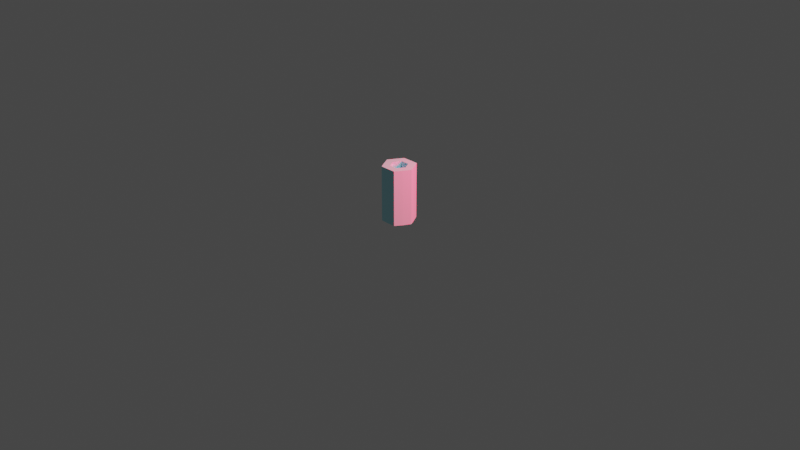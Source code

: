 # Source: Baza_Fulg_-8C.blend  (saved by Blender 3.4.6; exported with 4.5.12 LTS)
import bpy
from mathutils import Matrix  # noqa: F401  (used for matrix-valued properties, if any)

bpy.ops.wm.read_factory_settings(use_empty=True)
scene = bpy.context.scene
scene.name = 'Scene'

# ---- collections
col_collection = bpy.data.collections.new('Collection'); scene.collection.children.link(col_collection)

# ---- materials (node trees are filled in below, after node groups)
mat_material_001 = bpy.data.materials.new('Material.001')
mat_material_001.use_transparent_shadow = False

# ---- material node trees
mat_material_001.use_nodes = True; mat_material_001.node_tree.nodes.clear()
_N = mat_material_001.node_tree.nodes; _L = mat_material_001.node_tree.links
n0 = _N.new('ShaderNodeBsdfPrincipled'); n0.name = 'Principled BSDF'; n0.location = (10, 300)
n0.distribution = 'GGX'
n0.subsurface_method = 'RANDOM_WALK_SKIN'
n0.inputs[0].default_value = (0.4353, 0.8951, 1.0, 1.0)
n0.inputs[2].default_value = 0.1682
n0.inputs[3].default_value = 1.45
n0.inputs[11].default_value = 1.578
n0.inputs[13].default_value = 0.5545
n0.inputs[19].default_value = 0.05795
n0.inputs[20].default_value = 0.0
n0.inputs[24].default_value = 0.2
n0.inputs[27].default_value = (0.0, 0.0, 0.0, 1.0)
n0.inputs[28].default_value = 1.0
n1 = _N.new('ShaderNodeOutputMaterial'); n1.name = 'Material Output'; n1.location = (300, 300)
_L.new(n0.outputs[0], n1.inputs[0])
n1.is_active_output = True

# ---- world
world_world = bpy.data.worlds.new('World'); scene.world = world_world
world_world.use_nodes = True; world_world.node_tree.nodes.clear()
_N = world_world.node_tree.nodes; _L = world_world.node_tree.links
n0 = _N.new('ShaderNodeOutputWorld'); n0.name = 'World Output'; n0.location = (300, 300)
n1 = _N.new('ShaderNodeBackground'); n1.name = 'Background'; n1.location = (10, 300)
n1.inputs[0].default_value = (0.05088, 0.05088, 0.05088, 1.0)
_L.new(n1.outputs[0], n0.inputs[0])
n0.is_active_output = True
world_world.color = (0.05088, 0.05088, 0.05088)
world_world.use_sun_shadow = False
world_world.sun_shadow_jitter_overblur = 0.0

# ---- cameras
cam_camera = bpy.data.cameras.new('Camera')
cam_camera.clip_end = 100.0
cam_camera.ortho_scale = 7.314

# ---- lights
light_light = bpy.data.lights.new('Light', 'POINT')
light_light.transmission_factor = 0.0
light_light.energy = 1000.0
light_light.shadow_soft_size = 0.1
light_light.shadow_maximum_resolution = 0.006
light_light.use_absolute_resolution = True
light_point = bpy.data.lights.new('Point', 'POINT')
light_point.color = (1.0, 0.0, 0.03549)
light_point.transmission_factor = 0.0
light_point.energy = 833.8
light_point.shadow_soft_size = 0.25
light_point.shadow_maximum_resolution = 0.006
light_point.use_absolute_resolution = True

# ---- meshes
me_plane = bpy.data.meshes.new('Plane')
me_plane.from_pydata([(0.0, 0.07942, 0.0), (0.0, 0.1548, 0.0), (0.0, 0.07942, 0.595), (0.0, 0.1548, 0.595), (0.04625, 0.08011, 0.002444), (0.04625, 0.08011, 0.5951), (0.0888, 0.1537, 0.5951), (-0.04625, 0.08011, 0.002444), (-0.0888, 0.1537, 0.002444), (-0.04625, 0.08011, 0.5951), (-0.0888, 0.1537, 0.5951), (0.06878, 0.03971, 0.0), (0.1341, 0.0774, 0.0), (0.06878, 0.03971, 0.595), (0.1341, 0.0774, 0.595), (0.09251, -9.313e-09, 0.002444), (0.1775, -3.853e-05, 0.002444), (0.09251, -9.313e-09, 0.5951), (0.1775, -1.49e-08, 0.5951), (0.08873, 0.1538, 0.002444), (0.06878, -0.03971, 0.0), (0.1341, -0.0774, 0.0), (0.06878, -0.03971, 0.595), (0.1341, -0.0774, 0.595), (0.04625, -0.08011, 0.002444), (0.08873, -0.1538, 0.002444), (0.04625, -0.08011, 0.5951), (-1.182e-08, -0.07942, 0.0), (-2.307e-08, -0.1548, 0.0), (-1.182e-08, -0.07942, 0.595), (-2.307e-08, -0.1548, 0.595), (-0.04625, -0.08011, 0.002444), (-0.04625, -0.08011, 0.5951), (-0.0888, -0.1537, 0.5951), (0.0888, -0.1537, 0.5951), (-0.06878, -0.03971, 0.0), (-0.1341, -0.0774, 0.0), (-0.06878, -0.03971, 0.595), (-0.1341, -0.0774, 0.595), (-0.09251, 1.863e-08, 0.002444), (-0.09251, 1.863e-08, 0.5951), (-0.08873, -0.1538, 0.002444), (-0.06878, 0.03971, 0.0), (-0.1341, 0.0774, 0.0), (-0.06878, 0.03971, 0.595), (-0.1341, 0.0774, 0.595), (-0.1775, -3.847e-05, 0.002444), (-0.1775, -3.847e-05, 0.5951), (-0.04625, -0.08011, 0.5124), (-0.06878, -0.03971, 0.5111), (-0.09251, 1.863e-08, 0.5124), (-0.06878, 0.03971, 0.5111), (-0.04625, 0.08011, 0.5124), (0.0, 0.07942, 0.5111), (0.04625, 0.08011, 0.5124), (0.06878, 0.03971, 0.5111), (0.09251, -9.313e-09, 0.5124), (0.06878, -0.03971, 0.5111), (0.04625, -0.08011, 0.5124), (-1.182e-08, -0.07942, 0.5111), (-0.0291, -0.05041, 0.4878), (-0.04328, -0.02499, 0.4869), (-0.05821, 1.162e-08, 0.4878), (-0.04328, 0.02499, 0.4869), (-0.0291, 0.05041, 0.4878), (-1.26e-09, 0.04997, 0.4869), (0.0291, 0.05041, 0.4878), (0.04328, 0.02499, 0.4869), (0.05821, -5.962e-09, 0.4878), (0.04328, -0.02499, 0.4869), (0.0291, -0.05041, 0.4878), (-8.695e-09, -0.04997, 0.4869), (-0.02211, -0.0383, 0.4786), (-0.03288, -0.01899, 0.478), (-0.04423, 9.574e-09, 0.4786), (-0.03288, 0.01899, 0.478), (-0.02211, 0.0383, 0.4786), (-2.287e-09, 0.03797, 0.478), (0.02211, 0.0383, 0.4786), (0.03288, 0.01899, 0.478), (0.04423, -3.785e-09, 0.4786), (0.03288, -0.01899, 0.478), (0.02211, -0.0383, 0.4786), (-7.936e-09, -0.03797, 0.478), (-0.01624, -0.02812, 0.4745), (-0.02414, -0.01394, 0.474), (-0.03247, 7.442e-09, 0.4745), (-0.02414, 0.01394, 0.474), (-0.01624, 0.02812, 0.4745), (-2.433e-09, 0.02788, 0.474), (0.01624, 0.02812, 0.4745), (0.02414, 0.01394, 0.474), (0.03247, -2.366e-09, 0.4745), (0.02414, -0.01394, 0.474), (0.01624, -0.02812, 0.4745), (-6.58e-09, -0.02788, 0.474), (-0.008824, -0.01528, 0.4735), (-0.01312, -0.007575, 0.4732), (-0.01765, 5.107e-09, 0.4735), (-0.01312, 0.007575, 0.4732), (-0.008824, 0.01528, 0.4735), (-3.061e-09, 0.01515, 0.4732), (0.008824, 0.01528, 0.4735), (0.01312, 0.007575, 0.4732), (0.01765, -2.228e-10, 0.4735), (0.01312, -0.007575, 0.4732), (0.008824, -0.01528, 0.4735), (-5.315e-09, -0.01515, 0.4732), (-0.04625, -0.08011, 0.09287), (-0.06878, -0.03971, 0.091), (-0.09251, 1.863e-08, 0.09287), (-0.06878, 0.03971, 0.091), (-0.04625, 0.08011, 0.09287), (0.0, 0.07942, 0.091), (0.04625, 0.08011, 0.09287), (0.06878, 0.03971, 0.091), (0.09251, -9.313e-09, 0.09287), (0.06878, -0.03971, 0.091), (0.04625, -0.08011, 0.09287), (-1.182e-08, -0.07942, 0.091), (-0.03136, -0.05432, 0.1117), (-0.04664, -0.02693, 0.1104), (-0.06273, 1.296e-08, 0.1117), (-0.04664, 0.02693, 0.1104), (-0.03136, 0.05432, 0.1117), (-1.374e-09, 0.05385, 0.1104), (0.03136, 0.05432, 0.1117), (0.04664, 0.02693, 0.1104), (0.06273, -5.989e-09, 0.1117), (0.04664, -0.02693, 0.1104), (0.03136, -0.05432, 0.1117), (-9.386e-09, -0.05385, 0.1104), (-0.02352, -0.04074, 0.1177), (-0.03498, -0.0202, 0.1167), (-0.04705, 1.034e-08, 0.1177), (-0.03498, 0.0202, 0.1167), (-0.02352, 0.04074, 0.1177), (-2.312e-09, 0.04039, 0.1167), (0.02352, 0.04074, 0.1177), (0.03498, 0.0202, 0.1167), (0.04705, -3.871e-09, 0.1177), (0.03498, -0.0202, 0.1167), (0.02352, -0.04074, 0.1177), (-8.322e-09, -0.04039, 0.1167), (-0.01681, -0.02912, 0.122), (-0.025, -0.01444, 0.1213), (-0.03363, 7.921e-09, 0.122), (-0.025, 0.01444, 0.1213), (-0.01681, 0.02912, 0.122), (-3.09e-09, 0.02887, 0.1213), (0.01681, 0.02912, 0.122), (0.025, 0.01444, 0.1213), (0.03363, -2.236e-09, 0.122), (0.025, -0.01444, 0.1213), (0.01681, -0.02912, 0.122), (-7.386e-09, -0.02887, 0.1213)], [], [(6, 5, 54, 114, 4, 19), (1, 0, 113, 53, 2, 3), (19, 1, 3, 6), (113, 0, 4, 114), (3, 2, 5, 6), (0, 1, 19, 4), (10, 8, 7, 112, 52, 9), (8, 10, 3, 1), (113, 112, 7, 0), (3, 10, 9, 2), (0, 7, 8, 1), (18, 17, 56, 116, 15, 16), (12, 11, 115, 55, 13, 14), (16, 12, 14, 18), (115, 11, 15, 116), (14, 13, 17, 18), (11, 12, 16, 15), (19, 6, 14, 12), (115, 114, 4, 11), (14, 6, 5, 13), (11, 4, 19, 12), (34, 26, 58, 118, 24, 25), (21, 20, 117, 57, 22, 23), (25, 21, 23, 34), (117, 20, 24, 118), (23, 22, 26, 34), (20, 21, 25, 24), (16, 18, 23, 21), (117, 116, 15, 20), (23, 18, 17, 22), (20, 15, 16, 21), (33, 32, 48, 108, 31, 41), (28, 27, 119, 59, 29, 30), (41, 28, 30, 33), (119, 27, 31, 108), (30, 29, 32, 33), (27, 28, 41, 31), (25, 34, 30, 28), (119, 118, 24, 27), (30, 34, 26, 29), (27, 24, 25, 28), (47, 40, 50, 110, 39, 46), (36, 35, 109, 49, 37, 38), (46, 36, 38, 47), (109, 35, 39, 110), (38, 37, 40, 47), (35, 36, 46, 39), (41, 33, 38, 36), (109, 108, 31, 35), (38, 33, 32, 37), (35, 31, 41, 36), (43, 42, 111, 51, 44, 45), (8, 43, 45, 10), (111, 42, 7, 112), (45, 44, 9, 10), (42, 43, 8, 7), (46, 47, 45, 43), (111, 110, 39, 42), (45, 47, 40, 44), (42, 39, 46, 43), (29, 26, 58, 59), (29, 59, 48, 32), (37, 32, 48, 49), (37, 49, 50, 40), (44, 40, 50, 51), (44, 51, 52, 9), (2, 9, 52, 53), (2, 53, 54, 5), (13, 5, 54, 55), (13, 55, 56, 17), (22, 17, 56, 57), (22, 57, 58, 26), (49, 48, 60, 61), (56, 55, 67, 68), (53, 52, 64, 65), (50, 49, 61, 62), (57, 56, 68, 69), (59, 58, 70, 71), (54, 53, 65, 66), (51, 50, 62, 63), (58, 57, 69, 70), (48, 59, 71, 60), (55, 54, 66, 67), (52, 51, 63, 64), (66, 65, 77, 78), (63, 62, 74, 75), (70, 69, 81, 82), (60, 71, 83, 72), (67, 66, 78, 79), (64, 63, 75, 76), (61, 60, 72, 73), (68, 67, 79, 80), (65, 64, 76, 77), (62, 61, 73, 74), (69, 68, 80, 81), (71, 70, 82, 83), (83, 82, 94, 95), (78, 77, 89, 90), (75, 74, 86, 87), (82, 81, 93, 94), (72, 83, 95, 84), (79, 78, 90, 91), (76, 75, 87, 88), (73, 72, 84, 85), (80, 79, 91, 92), (77, 76, 88, 89), (74, 73, 85, 86), (81, 80, 92, 93), (93, 92, 104, 105), (95, 94, 106, 107), (90, 89, 101, 102), (87, 86, 98, 99), (94, 93, 105, 106), (84, 95, 107, 96), (91, 90, 102, 103), (88, 87, 99, 100), (85, 84, 96, 97), (92, 91, 103, 104), (89, 88, 100, 101), (86, 85, 97, 98), (106, 105, 104, 103, 102, 101, 100, 99, 98, 97, 96, 107), (57, 56, 116, 117), (57, 117, 118, 58), (59, 58, 118, 119), (59, 119, 108, 48), (49, 48, 108, 109), (49, 109, 110, 50), (51, 50, 110, 111), (51, 111, 112, 52), (53, 52, 112, 113), (53, 113, 114, 54), (55, 54, 114, 115), (55, 115, 116, 56), (111, 123, 122, 110), (108, 120, 131, 119), (115, 127, 126, 114), (117, 129, 128, 116), (112, 124, 123, 111), (109, 121, 120, 108), (116, 128, 127, 115), (118, 130, 129, 117), (113, 125, 124, 112), (110, 122, 121, 109), (119, 131, 130, 118), (114, 126, 125, 113), (120, 121, 133, 132), (127, 128, 140, 139), (129, 130, 142, 141), (124, 125, 137, 136), (121, 122, 134, 133), (130, 131, 143, 142), (125, 126, 138, 137), (122, 123, 135, 134), (131, 120, 132, 143), (126, 127, 139, 138), (128, 129, 141, 140), (123, 124, 136, 135), (132, 133, 145, 144), (139, 140, 152, 151), (141, 142, 154, 153), (136, 137, 149, 148), (133, 134, 146, 145), (142, 143, 155, 154), (137, 138, 150, 149), (134, 135, 147, 146), (143, 132, 144, 155), (138, 139, 151, 150), (140, 141, 153, 152), (135, 136, 148, 147), (152, 153, 154, 155, 144, 145, 146, 147, 148, 149, 150, 151)])
_uv = me_plane.uv_layers.new(name='UVMap')
_uv.uv.foreach_set('vector', [0.75, 0.2, 0.75, 0.0, 0.75, 0.0, 0.75, 0.0, 0.75, 0.0, 0.75, 0.2, 0.5, 0.2, 0.5, 0.0, 0.5, 0.0, 0.5, 0.0, 0.5, 0.0, 0.5, 0.2, 0.75, 0.2, 0.5, 0.2, 0.5, 0.2, 0.75, 0.2, 0.5, 0.0, 0.5, 0.0, 0.75, 0.0, 0.75, 0.0, 0.5, 0.2, 0.5, 0.0, 0.75, 0.0, 0.75, 0.2, 0.5, 0.0, 0.5, 0.2, 0.75, 0.2, 0.75, 0.0, 0.75, 0.2, 0.75, 0.2, 0.75, 0.0, 0.75, 0.0, 0.75, 0.0, 0.75, 0.0, 0.75, 0.2, 0.75, 0.2, 0.5, 0.2, 0.5, 0.2, 0.5, 0.0, 0.75, 0.0, 0.75, 0.0, 0.5, 0.0, 0.5, 0.2, 0.75, 0.2, 0.75, 0.0, 0.5, 0.0, 0.5, 0.0, 0.75, 0.0, 0.75, 0.2, 0.5, 0.2, 0.75, 0.2, 0.75, 0.0, 0.75, 0.0, 0.75, 0.0, 0.75, 0.0, 0.75, 0.2, 0.5, 0.2, 0.5, 0.0, 0.5, 0.0, 0.5, 0.0, 0.5, 0.0, 0.5, 0.2, 0.75, 0.2, 0.5, 0.2, 0.5, 0.2, 0.75, 0.2, 0.5, 0.0, 0.5, 0.0, 0.75, 0.0, 0.75, 0.0, 0.5, 0.2, 0.5, 0.0, 0.75, 0.0, 0.75, 0.2, 0.5, 0.0, 0.5, 0.2, 0.75, 0.2, 0.75, 0.0, 0.75, 0.2, 0.75, 0.2, 0.5, 0.2, 0.5, 0.2, 0.5, 0.0, 0.75, 0.0, 0.75, 0.0, 0.5, 0.0, 0.5, 0.2, 0.75, 0.2, 0.75, 0.0, 0.5, 0.0, 0.5, 0.0, 0.75, 0.0, 0.75, 0.2, 0.5, 0.2, 0.75, 0.2, 0.75, 0.0, 0.75, 0.0, 0.75, 0.0, 0.75, 0.0, 0.75, 0.2, 0.5, 0.2, 0.5, 0.0, 0.5, 0.0, 0.5, 0.0, 0.5, 0.0, 0.5, 0.2, 0.75, 0.2, 0.5, 0.2, 0.5, 0.2, 0.75, 0.2, 0.5, 0.0, 0.5, 0.0, 0.75, 0.0, 0.75, 0.0, 0.5, 0.2, 0.5, 0.0, 0.75, 0.0, 0.75, 0.2, 0.5, 0.0, 0.5, 0.2, 0.75, 0.2, 0.75, 0.0, 0.75, 0.2, 0.75, 0.2, 0.5, 0.2, 0.5, 0.2, 0.5, 0.0, 0.75, 0.0, 0.75, 0.0, 0.5, 0.0, 0.5, 0.2, 0.75, 0.2, 0.75, 0.0, 0.5, 0.0, 0.5, 0.0, 0.75, 0.0, 0.75, 0.2, 0.5, 0.2, 0.75, 0.2, 0.75, 0.0, 0.75, 0.0, 0.75, 0.0, 0.75, 0.0, 0.75, 0.2, 0.5, 0.2, 0.5, 0.0, 0.5, 0.0, 0.5, 0.0, 0.5, 0.0, 0.5, 0.2, 0.75, 0.2, 0.5, 0.2, 0.5, 0.2, 0.75, 0.2, 0.5, 0.0, 0.5, 0.0, 0.75, 0.0, 0.75, 0.0, 0.5, 0.2, 0.5, 0.0, 0.75, 0.0, 0.75, 0.2, 0.5, 0.0, 0.5, 0.2, 0.75, 0.2, 0.75, 0.0, 0.75, 0.2, 0.75, 0.2, 0.5, 0.2, 0.5, 0.2, 0.5, 0.0, 0.75, 0.0, 0.75, 0.0, 0.5, 0.0, 0.5, 0.2, 0.75, 0.2, 0.75, 0.0, 0.5, 0.0, 0.5, 0.0, 0.75, 0.0, 0.75, 0.2, 0.5, 0.2, 0.75, 0.2, 0.75, 0.0, 0.75, 0.0, 0.75, 0.0, 0.75, 0.0, 0.75, 0.2, 0.5, 0.2, 0.5, 0.0, 0.5, 0.0, 0.5, 0.0, 0.5, 0.0, 0.5, 0.2, 0.75, 0.2, 0.5, 0.2, 0.5, 0.2, 0.75, 0.2, 0.5, 0.0, 0.5, 0.0, 0.75, 0.0, 0.75, 0.0, 0.5, 0.2, 0.5, 0.0, 0.75, 0.0, 0.75, 0.2, 0.5, 0.0, 0.5, 0.2, 0.75, 0.2, 0.75, 0.0, 0.75, 0.2, 0.75, 0.2, 0.5, 0.2, 0.5, 0.2, 0.5, 0.0, 0.75, 0.0, 0.75, 0.0, 0.5, 0.0, 0.5, 0.2, 0.75, 0.2, 0.75, 0.0, 0.5, 0.0, 0.5, 0.0, 0.75, 0.0, 0.75, 0.2, 0.5, 0.2, 0.5, 0.2, 0.5, 0.0, 0.5, 0.0, 0.5, 0.0, 0.5, 0.0, 0.5, 0.2, 0.75, 0.2, 0.5, 0.2, 0.5, 0.2, 0.75, 0.2, 0.5, 0.0, 0.5, 0.0, 0.75, 0.0, 0.75, 0.0, 0.5, 0.2, 0.5, 0.0, 0.75, 0.0, 0.75, 0.2, 0.5, 0.0, 0.5, 0.2, 0.75, 0.2, 0.75, 0.0, 0.75, 0.2, 0.75, 0.2, 0.5, 0.2, 0.5, 0.2, 0.5, 0.0, 0.75, 0.0, 0.75, 0.0, 0.5, 0.0, 0.5, 0.2, 0.75, 0.2, 0.75, 0.0, 0.5, 0.0, 0.5, 0.0, 0.75, 0.0, 0.75, 0.2, 0.5, 0.2, 0.5, 0.0, 0.75, 0.0, 0.75, 0.0, 0.5, 0.0, 0.5, 0.0, 0.5, 0.0, 0.75, 0.0, 0.75, 0.0, 0.5, 0.0, 0.75, 0.0, 0.75, 0.0, 0.5, 0.0, 0.5, 0.0, 0.5, 0.0, 0.75, 0.0, 0.75, 0.0, 0.5, 0.0, 0.75, 0.0, 0.75, 0.0, 0.5, 0.0, 0.5, 0.0, 0.5, 0.0, 0.75, 0.0, 0.75, 0.0, 0.5, 0.0, 0.75, 0.0, 0.75, 0.0, 0.5, 0.0, 0.5, 0.0, 0.5, 0.0, 0.75, 0.0, 0.75, 0.0, 0.5, 0.0, 0.75, 0.0, 0.75, 0.0, 0.5, 0.0, 0.5, 0.0, 0.5, 0.0, 0.75, 0.0, 0.75, 0.0, 0.5, 0.0, 0.75, 0.0, 0.75, 0.0, 0.5, 0.0, 0.5, 0.0, 0.5, 0.0, 0.75, 0.0, 0.75, 0.0, 0.5, 0.0, 0.75, 0.0, 0.75, 0.0, 0.5, 0.0, 0.75, 0.0, 0.5, 0.0, 0.5, 0.0, 0.75, 0.0, 0.5, 0.0, 0.75, 0.0, 0.75, 0.0, 0.5, 0.0, 0.75, 0.0, 0.5, 0.0, 0.5, 0.0, 0.75, 0.0, 0.5, 0.0, 0.75, 0.0, 0.75, 0.0, 0.5, 0.0, 0.5, 0.0, 0.75, 0.0, 0.75, 0.0, 0.5, 0.0, 0.75, 0.0, 0.5, 0.0, 0.5, 0.0, 0.75, 0.0, 0.5, 0.0, 0.75, 0.0, 0.75, 0.0, 0.5, 0.0, 0.75, 0.0, 0.5, 0.0, 0.5, 0.0, 0.75, 0.0, 0.75, 0.0, 0.5, 0.0, 0.5, 0.0, 0.75, 0.0, 0.5, 0.0, 0.75, 0.0, 0.75, 0.0, 0.5, 0.0, 0.75, 0.0, 0.5, 0.0, 0.5, 0.0, 0.75, 0.0, 0.75, 0.0, 0.5, 0.0, 0.5, 0.0, 0.75, 0.0, 0.5, 0.0, 0.75, 0.0, 0.75, 0.0, 0.5, 0.0, 0.75, 0.0, 0.5, 0.0, 0.5, 0.0, 0.75, 0.0, 0.75, 0.0, 0.5, 0.0, 0.5, 0.0, 0.75, 0.0, 0.5, 0.0, 0.75, 0.0, 0.75, 0.0, 0.5, 0.0, 0.75, 0.0, 0.5, 0.0, 0.5, 0.0, 0.75, 0.0, 0.5, 0.0, 0.75, 0.0, 0.75, 0.0, 0.5, 0.0, 0.75, 0.0, 0.5, 0.0, 0.5, 0.0, 0.75, 0.0, 0.5, 0.0, 0.75, 0.0, 0.75, 0.0, 0.5, 0.0, 0.75, 0.0, 0.5, 0.0, 0.5, 0.0, 0.75, 0.0, 0.5, 0.0, 0.75, 0.0, 0.75, 0.0, 0.5, 0.0, 0.5, 0.0, 0.75, 0.0, 0.75, 0.0, 0.5, 0.0, 0.5, 0.0, 0.75, 0.0, 0.75, 0.0, 0.5, 0.0, 0.75, 0.0, 0.5, 0.0, 0.5, 0.0, 0.75, 0.0, 0.5, 0.0, 0.75, 0.0, 0.75, 0.0, 0.5, 0.0, 0.75, 0.0, 0.5, 0.0, 0.5, 0.0, 0.75, 0.0, 0.75, 0.0, 0.5, 0.0, 0.5, 0.0, 0.75, 0.0, 0.5, 0.0, 0.75, 0.0, 0.75, 0.0, 0.5, 0.0, 0.75, 0.0, 0.5, 0.0, 0.5, 0.0, 0.75, 0.0, 0.5, 0.0, 0.75, 0.0, 0.75, 0.0, 0.5, 0.0, 0.75, 0.0, 0.5, 0.0, 0.5, 0.0, 0.75, 0.0, 0.5, 0.0, 0.75, 0.0, 0.75, 0.0, 0.5, 0.0, 0.75, 0.0, 0.5, 0.0, 0.5, 0.0, 0.75, 0.0, 0.5, 0.0, 0.75, 0.0, 0.75, 0.0, 0.5, 0.0, 0.5, 0.0, 0.75, 0.0, 0.75, 0.0, 0.5, 0.0, 0.5, 0.0, 0.75, 0.0, 0.75, 0.0, 0.5, 0.0, 0.75, 0.0, 0.5, 0.0, 0.5, 0.0, 0.75, 0.0, 0.5, 0.0, 0.75, 0.0, 0.75, 0.0, 0.5, 0.0, 0.75, 0.0, 0.5, 0.0, 0.5, 0.0, 0.75, 0.0, 0.75, 0.0, 0.5, 0.0, 0.5, 0.0, 0.75, 0.0, 0.5, 0.0, 0.75, 0.0, 0.75, 0.0, 0.5, 0.0, 0.75, 0.0, 0.5, 0.0, 0.5, 0.0, 0.75, 0.0, 0.5, 0.0, 0.75, 0.0, 0.75, 0.0, 0.5, 0.0, 0.75, 0.0, 0.5, 0.0, 0.5, 0.0, 0.75, 0.0, 0.5, 0.0, 0.75, 0.0, 0.75, 0.0, 0.5, 0.0, 0.75, 0.0, 0.5, 0.0, 0.5, 0.0, 0.75, 0.0, 0.75, 0.0, 0.5, 0.0, 0.75, 0.0, 0.5, 0.0, 0.75, 0.0, 0.5, 0.0, 0.75, 0.0, 0.5, 0.0, 0.75, 0.0, 0.5, 0.0, 0.75, 0.0, 0.5, 0.0, 0.5, 0.0, 0.75, 0.0, 0.75, 0.0, 0.5, 0.0, 0.5, 0.0, 0.5, 0.0, 0.75, 0.0, 0.75, 0.0, 0.5, 0.0, 0.75, 0.0, 0.75, 0.0, 0.5, 0.0, 0.5, 0.0, 0.5, 0.0, 0.75, 0.0, 0.75, 0.0, 0.5, 0.0, 0.75, 0.0, 0.75, 0.0, 0.5, 0.0, 0.5, 0.0, 0.5, 0.0, 0.75, 0.0, 0.75, 0.0, 0.5, 0.0, 0.75, 0.0, 0.75, 0.0, 0.5, 0.0, 0.5, 0.0, 0.5, 0.0, 0.75, 0.0, 0.75, 0.0, 0.5, 0.0, 0.75, 0.0, 0.75, 0.0, 0.5, 0.0, 0.5, 0.0, 0.5, 0.0, 0.75, 0.0, 0.75, 0.0, 0.5, 0.0, 0.75, 0.0, 0.75, 0.0, 0.5, 0.0, 0.5, 0.0, 0.5, 0.0, 0.75, 0.0, 0.75, 0.0, 0.5, 0.0, 0.5, 0.0, 0.75, 0.0, 0.75, 0.0, 0.75, 0.0, 0.75, 0.0, 0.5, 0.0, 0.5, 0.0, 0.5, 0.0, 0.5, 0.0, 0.75, 0.0, 0.75, 0.0, 0.5, 0.0, 0.5, 0.0, 0.75, 0.0, 0.75, 0.0, 0.75, 0.0, 0.75, 0.0, 0.5, 0.0, 0.5, 0.0, 0.5, 0.0, 0.5, 0.0, 0.75, 0.0, 0.75, 0.0, 0.75, 0.0, 0.75, 0.0, 0.5, 0.0, 0.5, 0.0, 0.75, 0.0, 0.75, 0.0, 0.5, 0.0, 0.5, 0.0, 0.5, 0.0, 0.5, 0.0, 0.75, 0.0, 0.75, 0.0, 0.75, 0.0, 0.75, 0.0, 0.5, 0.0, 0.5, 0.0, 0.5, 0.0, 0.5, 0.0, 0.75, 0.0, 0.75, 0.0, 0.75, 0.0, 0.75, 0.0, 0.5, 0.0, 0.5, 0.0, 0.75, 0.0, 0.5, 0.0, 0.5, 0.0, 0.75, 0.0, 0.5, 0.0, 0.75, 0.0, 0.75, 0.0, 0.5, 0.0, 0.5, 0.0, 0.75, 0.0, 0.75, 0.0, 0.5, 0.0, 0.75, 0.0, 0.5, 0.0, 0.5, 0.0, 0.75, 0.0, 0.5, 0.0, 0.75, 0.0, 0.75, 0.0, 0.5, 0.0, 0.75, 0.0, 0.5, 0.0, 0.5, 0.0, 0.75, 0.0, 0.5, 0.0, 0.75, 0.0, 0.75, 0.0, 0.5, 0.0, 0.75, 0.0, 0.5, 0.0, 0.5, 0.0, 0.75, 0.0, 0.5, 0.0, 0.75, 0.0, 0.75, 0.0, 0.5, 0.0, 0.75, 0.0, 0.5, 0.0, 0.5, 0.0, 0.75, 0.0, 0.75, 0.0, 0.5, 0.0, 0.5, 0.0, 0.75, 0.0, 0.5, 0.0, 0.75, 0.0, 0.75, 0.0, 0.5, 0.0, 0.75, 0.0, 0.5, 0.0, 0.5, 0.0, 0.75, 0.0, 0.5, 0.0, 0.75, 0.0, 0.75, 0.0, 0.5, 0.0, 0.5, 0.0, 0.75, 0.0, 0.75, 0.0, 0.5, 0.0, 0.75, 0.0, 0.5, 0.0, 0.5, 0.0, 0.75, 0.0, 0.5, 0.0, 0.75, 0.0, 0.75, 0.0, 0.5, 0.0, 0.75, 0.0, 0.5, 0.0, 0.5, 0.0, 0.75, 0.0, 0.5, 0.0, 0.75, 0.0, 0.75, 0.0, 0.5, 0.0, 0.75, 0.0, 0.5, 0.0, 0.5, 0.0, 0.75, 0.0, 0.5, 0.0, 0.75, 0.0, 0.75, 0.0, 0.5, 0.0, 0.75, 0.0, 0.5, 0.0, 0.5, 0.0, 0.75, 0.0, 0.75, 0.0, 0.5, 0.0, 0.5, 0.0, 0.75, 0.0, 0.5, 0.0, 0.75, 0.0, 0.75, 0.0, 0.5, 0.0, 0.75, 0.0, 0.5, 0.0, 0.75, 0.0, 0.5, 0.0, 0.75, 0.0, 0.5, 0.0, 0.75, 0.0, 0.5, 0.0, 0.75, 0.0, 0.5, 0.0, 0.75, 0.0, 0.5, 0.0])
me_plane.materials.append(mat_material_001)
me_plane.update()

# ---- objects
ob_light = bpy.data.objects.new('Light', light_light)
ob_camera = bpy.data.objects.new('Camera', cam_camera)
ob_plane = bpy.data.objects.new('Plane', me_plane)
ob_empty = bpy.data.objects.new('Empty', None)
ob_point = bpy.data.objects.new('Point', light_point)

# ---- transforms, parenting, visibility, modifiers, constraints
ob_light.location = (4.076, 1.005, 5.904)
ob_light.rotation_euler = (0.6503, 0.05522, 1.866)
ob_light.lock_rotations_4d = False
ob_light.empty_display_type = 'ARROWS'
ob_light.color = (0.0, 0.0, 0.0, 0.0)
ob_light.lineart.crease_threshold = 0.0
ob_camera.location = (7.359, -6.926, 4.958)
ob_camera.rotation_euler = (1.109, 0.0, 0.8149)
ob_camera.lock_rotations_4d = False
ob_camera.empty_display_type = 'ARROWS'
ob_camera.color = (0.0, 0.0, 0.0, 0.0)
ob_camera.display_type = 'WIRE'
ob_camera.lineart.crease_threshold = 0.0
ob_plane.location = (0.0, 0.0, 0.0)
ob_empty.location = (0.0, 0.0, 0.0)
ob_empty.rotation_euler = (0.0, -0.0, -1.047)
ob_point.location = (1.619, 0.7292, 1.156)

# ---- collection membership
col_collection.objects.link(ob_light)
col_collection.objects.link(ob_camera)
col_collection.objects.link(ob_plane)
col_collection.objects.link(ob_empty)
col_collection.objects.link(ob_point)

# ---- scene / render settings (as saved in the file)
scene.camera = ob_camera
scene.frame_start = 1; scene.frame_end = 250; scene.frame_set(30)
scene.render.engine = 'BLENDER_EEVEE_NEXT'
scene.cycles.sampling_pattern = 'TABULATED_SOBOL'
scene.cycles.use_light_tree = False
scene.view_settings.view_transform = 'Filmic'
bpy.context.view_layer.update()
